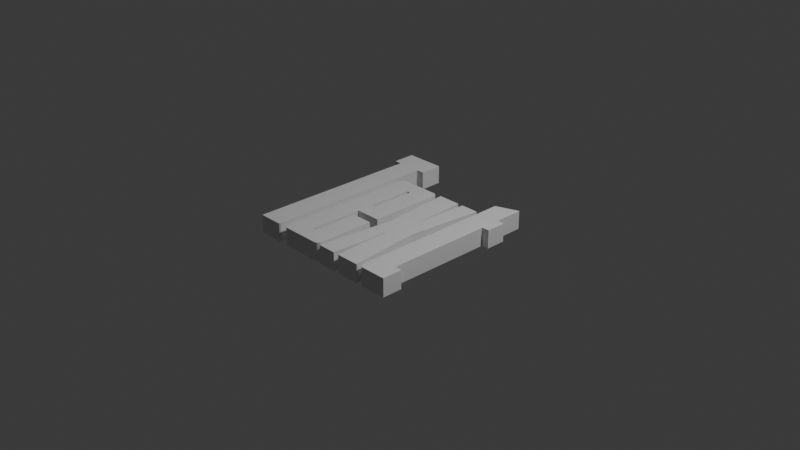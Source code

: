 # Source: oneway.blend  (saved by Blender 5.1.30; exported with 4.5.12 LTS)
import bpy
from mathutils import Matrix  # noqa: F401  (used for matrix-valued properties, if any)

bpy.ops.wm.read_factory_settings(use_empty=True)
scene = bpy.context.scene
scene.name = 'Scene'

# ---- collections
col_collection = bpy.data.collections.new('Collection'); scene.collection.children.link(col_collection)

# ---- world
world_world = bpy.data.worlds.new('World'); scene.world = world_world
world_world.use_nodes = True; world_world.node_tree.nodes.clear()
_N = world_world.node_tree.nodes; _L = world_world.node_tree.links
n0 = _N.new('ShaderNodeOutputWorld'); n0.name = 'World Output'; n0.location = (200, 100)
n1 = _N.new('ShaderNodeBackground'); n1.name = 'Background'; n1.location = (-200, 100)
n1.inputs[0].default_value = (0.05088, 0.05088, 0.05088, 1.0)
_L.new(n1.outputs[0], n0.inputs[0])
n0.is_active_output = True
world_world.color = (0.05088, 0.05088, 0.05088)
world_world.sun_shadow_jitter_overblur = 0.0

# ---- cameras
cam_camera = bpy.data.cameras.new('Camera')
cam_camera.clip_end = 100.0
cam_camera.ortho_scale = 7.314

# ---- lights
light_light = bpy.data.lights.new('Light', 'POINT')
light_light.energy = 1000.0
light_light.shadow_soft_size = 0.1

# ---- curves / text
cu_b_ziercurve_001 = bpy.data.curves.new('BézierCurve.001', 'CURVE')
cu_b_ziercurve_001.dimensions = '2D'
_sp = cu_b_ziercurve_001.splines.new('BEZIER'); _sp.bezier_points.add(19)
_sp.bezier_points.foreach_set('co', [-0.4515, -1.074, 0.0, -0.0465, -1.074, 0.0, -0.007632, -1.058, 0.0, 0.0075, -1.02, 0.0, 0.0075, -0.405, 0.0, -0.2235, -0.405, 0.0, -0.2235, -0.885, 0.0, -0.2475, -0.906, 0.0, -0.2715, -0.885, 0.0, -0.2715, -0.309, 0.0, 0.0075, -0.309, 0.0, 0.0075, 0.483, 0.0, -0.007632, 0.5216, 0.0, -0.0465, 0.537, 0.0, -0.4515, 0.537, 0.0, -0.489, 0.5216, 0.0, -0.5055, 0.483, 0.0, -0.5055, -1.02, 0.0, -0.489, -1.058, 0.0, -0.4515, -1.074, 0.0])
_sp.bezier_points.foreach_set('handle_left', [-0.4515, -1.074, 0.0, -0.0465, -1.074, 0.0, -0.01772, -1.069, 0.0, 0.0075, -1.034, 0.0, 0.0075, -0.405, 0.0, -0.2235, -0.405, 0.0, -0.2235, -0.885, 0.0, -0.2315, -0.906, 0.0, -0.2715, -0.899, 0.0, -0.2715, -0.309, 0.0, 0.0075, -0.309, 0.0, 0.0075, 0.483, 0.0, 0.002456, 0.5114, 0.0, -0.03068, 0.537, 0.0, -0.4515, 0.537, 0.0, -0.478, 0.5319, 0.0, -0.5055, 0.4985, 0.0, -0.5055, -1.02, 0.0, -0.5, -1.046, 0.0, -0.4655, -1.074, 0.0])
_sp.bezier_points.foreach_set('handle_right', [-0.4515, -1.074, 0.0, -0.03068, -1.074, 0.0, 0.002456, -1.046, 0.0, 0.0075, -1.02, 0.0, 0.0075, -0.405, 0.0, -0.2235, -0.405, 0.0, -0.2235, -0.899, 0.0, -0.2635, -0.906, 0.0, -0.2715, -0.885, 0.0, -0.2715, -0.309, 0.0, 0.0075, -0.309, 0.0, 0.0075, 0.4985, 0.0, -0.01772, 0.5319, 0.0, -0.0465, 0.537, 0.0, -0.4655, 0.537, 0.0, -0.5, 0.5114, 0.0, -0.5055, 0.483, 0.0, -0.5055, -1.034, 0.0, -0.478, -1.069, 0.0, -0.4515, -1.074, 0.0])
_sp.use_cyclic_u = True
_sp = cu_b_ziercurve_001.splines.new('BEZIER'); _sp.bezier_points.add(17)
_sp.bezier_points.foreach_set('co', [0.1275, -0.222, 0.0, 0.0405, -1.074, 0.0, 0.2445, -1.074, 0.0, 0.2655, -0.75, 0.0, 0.2715, -0.459, 0.0, 0.2835, -0.459, 0.0, 0.2895, -0.75, 0.0, 0.3105, -1.074, 0.0, 0.5685, -1.074, 0.0, 0.4845, -0.294, 0.0, 0.5655, 0.537, 0.0, 0.3675, 0.537, 0.0, 0.3495, 0.234, 0.0, 0.3435, -0.027, 0.0, 0.3315, -0.027, 0.0, 0.3255, 0.234, 0.0, 0.3075, 0.537, 0.0, 0.0555, 0.537, 0.0])
_sp.bezier_points.foreach_set('handle_left', [0.1275, -0.222, 0.0, 0.0405, -1.074, 0.0, 0.2445, -1.074, 0.0, 0.2655, -0.75, 0.0, 0.2715, -0.459, 0.0, 0.2835, -0.459, 0.0, 0.2895, -0.75, 0.0, 0.3105, -1.074, 0.0, 0.5685, -1.074, 0.0, 0.4845, -0.294, 0.0, 0.5655, 0.537, 0.0, 0.3675, 0.537, 0.0, 0.3495, 0.234, 0.0, 0.3435, -0.027, 0.0, 0.3315, -0.027, 0.0, 0.3255, 0.234, 0.0, 0.3075, 0.537, 0.0, 0.0555, 0.537, 0.0])
_sp.bezier_points.foreach_set('handle_right', [0.1275, -0.222, 0.0, 0.0405, -1.074, 0.0, 0.2445, -1.074, 0.0, 0.2655, -0.75, 0.0, 0.2715, -0.459, 0.0, 0.2835, -0.459, 0.0, 0.2895, -0.75, 0.0, 0.3105, -1.074, 0.0, 0.5685, -1.074, 0.0, 0.4845, -0.294, 0.0, 0.5655, 0.537, 0.0, 0.3675, 0.537, 0.0, 0.3495, 0.234, 0.0, 0.3435, -0.027, 0.0, 0.3315, -0.027, 0.0, 0.3255, 0.234, 0.0, 0.3075, 0.537, 0.0, 0.0555, 0.537, 0.0])
_sp.use_cyclic_u = True
_sp = cu_b_ziercurve_001.splines.new('BEZIER'); _sp.bezier_points.add(7)
_sp.bezier_points.foreach_set('co', [-0.8535, 0.825, 0.0, -0.8535, -1.074, 0.0, -0.5865, -1.074, 0.0, -0.5865, 0.825, 0.0, -0.5025, 0.825, 0.0, -0.5025, 1.074, 0.0, -0.9345, 1.074, 0.0, -0.9345, 0.825, 0.0])
_sp.bezier_points.foreach_set('handle_left', [-0.8535, 0.825, 0.0, -0.8535, -1.074, 0.0, -0.5865, -1.074, 0.0, -0.5865, 0.825, 0.0, -0.5025, 0.825, 0.0, -0.5025, 1.074, 0.0, -0.9345, 1.074, 0.0, -0.9345, 0.825, 0.0])
_sp.bezier_points.foreach_set('handle_right', [-0.8535, 0.825, 0.0, -0.8535, -1.074, 0.0, -0.5865, -1.074, 0.0, -0.5865, 0.825, 0.0, -0.5025, 0.825, 0.0, -0.5025, 1.074, 0.0, -0.9345, 1.074, 0.0, -0.9345, 0.825, 0.0])
_sp.use_cyclic_u = True
_sp = cu_b_ziercurve_001.splines.new('BEZIER'); _sp.bezier_points.add(14)
_sp.bezier_points.foreach_set('co', [0.6585, -1.074, 0.0, 0.9315, -1.074, 0.0, 0.9315, -0.852, 0.0, 0.8655, -0.852, 0.0, 0.8547, -0.8478, 0.0, 0.8505, -0.837, 0.0, 0.8505, 0.315, 0.0, 0.9315, 0.315, 0.0, 0.9315, 0.537, 0.0, 0.8505, 0.537, 0.0, 0.8505, 0.861, 0.0, 0.6045, 0.768, 0.0, 0.6045, -1.02, 0.0, 0.621, -1.058, 0.0, 0.6585, -1.074, 0.0])
_sp.bezier_points.foreach_set('handle_left', [0.6585, -1.074, 0.0, 0.9315, -1.074, 0.0, 0.9315, -0.852, 0.0, 0.8655, -0.852, 0.0, 0.8576, -0.8506, 0.0, 0.8505, -0.8413, 0.0, 0.8505, 0.315, 0.0, 0.9315, 0.315, 0.0, 0.9315, 0.537, 0.0, 0.8505, 0.537, 0.0, 0.8505, 0.861, 0.0, 0.6045, 0.768, 0.0, 0.6045, -1.02, 0.0, 0.61, -1.046, 0.0, 0.6445, -1.074, 0.0])
_sp.bezier_points.foreach_set('handle_right', [0.6585, -1.074, 0.0, 0.9315, -1.074, 0.0, 0.9315, -0.852, 0.0, 0.8612, -0.852, 0.0, 0.8519, -0.8449, 0.0, 0.8505, -0.837, 0.0, 0.8505, 0.315, 0.0, 0.9315, 0.315, 0.0, 0.9315, 0.537, 0.0, 0.8505, 0.537, 0.0, 0.8505, 0.861, 0.0, 0.6045, 0.768, 0.0, 0.6045, -1.034, 0.0, 0.632, -1.069, 0.0, 0.6585, -1.074, 0.0])
_sp.use_cyclic_u = True
_sp = cu_b_ziercurve_001.splines.new('BEZIER'); _sp.bezier_points.add(5)
_sp.bezier_points.foreach_set('co', [-0.2235, -0.138, 0.0, -0.2715, -0.138, 0.0, -0.2715, 0.348, 0.0, -0.248, 0.369, 0.0, -0.2298, 0.364, 0.0, -0.2235, 0.348, 0.0])
_sp.bezier_points.foreach_set('handle_left', [-0.2235, -0.138, 0.0, -0.2715, -0.138, 0.0, -0.2715, 0.348, 0.0, -0.2637, 0.369, 0.0, -0.2339, 0.3673, 0.0, -0.2235, 0.3553, 0.0])
_sp.bezier_points.foreach_set('handle_right', [-0.2235, -0.138, 0.0, -0.2715, -0.138, 0.0, -0.2715, 0.362, 0.0, -0.24, 0.369, 0.0, -0.2256, 0.3607, 0.0, -0.2235, 0.348, 0.0])
_sp.use_cyclic_u = True
cu_b_ziercurve_001.use_path = True
cu_b_ziercurve_001.extrude = 0.1
cu_b_ziercurve_001.fill_mode = 'BOTH'

# ---- objects
ob_light = bpy.data.objects.new('Light', light_light)
ob_camera = bpy.data.objects.new('Camera', cam_camera)
ob_st2_text = bpy.data.objects.new('ST2:Text', cu_b_ziercurve_001)

# ---- transforms, parenting, visibility, modifiers, constraints
ob_light.location = (4.076, 1.005, 5.904)
ob_light.rotation_euler = (0.6503, 0.05522, 1.866)
ob_light.lock_rotations_4d = False
ob_light.empty_display_type = 'ARROWS'
ob_light.color = (0.0, 0.0, 0.0, 0.0)
ob_light.lineart.crease_threshold = 0.0
ob_camera.location = (7.359, -6.926, 4.958)
ob_camera.rotation_euler = (1.109, 0.0, 0.8149)
ob_camera.lock_rotations_4d = False
ob_camera.empty_display_type = 'ARROWS'
ob_camera.color = (0.0, 0.0, 0.0, 0.0)
ob_camera.display_type = 'WIRE'
ob_camera.lineart.crease_threshold = 0.0
ob_st2_text.location = (0.0, 0.0, 0.0)

# ---- collection membership
col_collection.objects.link(ob_light)
col_collection.objects.link(ob_camera)
col_collection.objects.link(ob_st2_text)

# ---- scene / render settings (as saved in the file)
scene.camera = ob_camera
scene.frame_start = 0; scene.frame_end = 19; scene.frame_set(0)
scene.render.engine = 'BLENDER_EEVEE_NEXT'
scene.render.bake_bias = 0.0
scene.render.bake_samples = 0
scene.cycles.sampling_pattern = 'TABULATED_SOBOL'
scene.eevee.use_volume_custom_range = False
bpy.context.view_layer.update()
